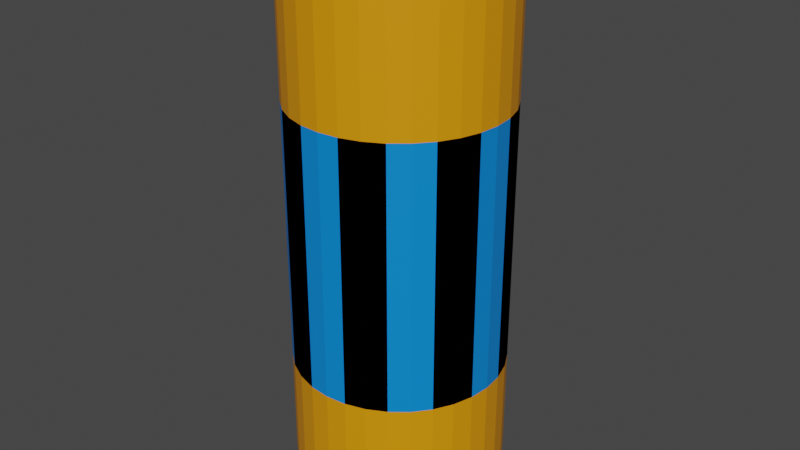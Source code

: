 # Source: untitled.blend  (saved by Blender 3.3.6; exported with 4.5.12 LTS)
import bpy
from mathutils import Matrix  # noqa: F401  (used for matrix-valued properties, if any)

bpy.ops.wm.read_factory_settings(use_empty=True)
scene = bpy.context.scene
scene.name = 'Scene'

# ---- materials (node trees are filled in below, after node groups)
mat_x = bpy.data.materials.new('Материал')
mat_x.use_transparent_shadow = False
mat_x.diffuse_color = (0.0, 0.0, 0.0, 1.0)
mat_001 = bpy.data.materials.new('Материал.001')
mat_001.use_transparent_shadow = False
mat_003 = bpy.data.materials.new('Материал.003')
mat_003.use_transparent_shadow = False
mat_002 = bpy.data.materials.new('Материал.002')
mat_002.use_transparent_shadow = False

# ---- material node trees
mat_001.use_nodes = True; mat_001.node_tree.nodes.clear()
_N = mat_001.node_tree.nodes; _L = mat_001.node_tree.links
n0 = _N.new('ShaderNodeBsdfPrincipled'); n0.name = 'Principled BSDF'; n0.location = (10, 300)
n0.distribution = 'GGX'
n0.subsurface_method = 'RANDOM_WALK_SKIN'
n0.inputs[0].default_value = (0.8, 0.2984, 0.0, 1.0)
n0.inputs[3].default_value = 1.45
n0.inputs[27].default_value = (0.0, 0.0, 0.0, 1.0)
n0.inputs[28].default_value = 1.0
n1 = _N.new('ShaderNodeOutputMaterial'); n1.name = 'Material Output'; n1.location = (300, 300)
_L.new(n0.outputs[0], n1.inputs[0])
n1.is_active_output = True
mat_003.use_nodes = True; mat_003.node_tree.nodes.clear()
_N = mat_003.node_tree.nodes; _L = mat_003.node_tree.links
n0 = _N.new('ShaderNodeBsdfPrincipled'); n0.name = 'Principled BSDF'; n0.location = (10, 300)
n0.distribution = 'GGX'
n0.subsurface_method = 'RANDOM_WALK_SKIN'
n0.inputs[0].default_value = (0.0, 0.2428, 0.8, 1.0)
n0.inputs[3].default_value = 1.45
n0.inputs[27].default_value = (0.0, 0.0, 0.0, 1.0)
n0.inputs[28].default_value = 1.0
n1 = _N.new('ShaderNodeOutputMaterial'); n1.name = 'Material Output'; n1.location = (300, 300)
_L.new(n0.outputs[0], n1.inputs[0])
n1.is_active_output = True
mat_002.use_nodes = True; mat_002.node_tree.nodes.clear()
_N = mat_002.node_tree.nodes; _L = mat_002.node_tree.links
n0 = _N.new('ShaderNodeBsdfPrincipled'); n0.name = 'Principled BSDF'; n0.location = (10, 300)
n0.distribution = 'GGX'
n0.subsurface_method = 'RANDOM_WALK_SKIN'
n0.inputs[0].default_value = (0.0, 0.0, 0.0, 1.0)
n0.inputs[3].default_value = 1.45
n0.inputs[27].default_value = (0.0, 0.0, 0.0, 1.0)
n0.inputs[28].default_value = 1.0
n1 = _N.new('ShaderNodeOutputMaterial'); n1.name = 'Material Output'; n1.location = (300, 300)
_L.new(n0.outputs[0], n1.inputs[0])
n1.is_active_output = True

# ---- world
world_world = bpy.data.worlds.new('World'); scene.world = world_world
world_world.use_nodes = True; world_world.node_tree.nodes.clear()
_N = world_world.node_tree.nodes; _L = world_world.node_tree.links
n0 = _N.new('ShaderNodeOutputWorld'); n0.name = 'World Output'; n0.location = (300, 300)
n1 = _N.new('ShaderNodeBackground'); n1.name = 'Background'; n1.location = (10, 300)
n1.inputs[0].default_value = (0.05088, 0.05088, 0.05088, 1.0)
_L.new(n1.outputs[0], n0.inputs[0])
n0.is_active_output = True
world_world.color = (0.05088, 0.05088, 0.05088)
world_world.use_sun_shadow = False
world_world.sun_shadow_jitter_overblur = 0.0

# ---- meshes
me_x = bpy.data.meshes.new('Цилиндр')
me_x.from_pydata([(0.0, 1.0, -1.0), (0.0, 1.0, 1.488), (0.1951, 0.9808, -1.0), (0.1951, 0.9808, 1.488), (0.3827, 0.9239, -1.0), (0.3827, 0.9239, 1.488), (0.5556, 0.8315, -1.0), (0.5556, 0.8315, 1.488), (0.7071, 0.7071, -1.0), (0.7071, 0.7071, 1.488), (0.8315, 0.5556, -1.0), (0.8315, 0.5556, 1.488), (0.9239, 0.3827, -1.0), (0.9239, 0.3827, 1.488), (0.9808, 0.1951, -1.0), (0.9808, 0.1951, 1.488), (1.0, 0.0, -1.0), (1.0, 0.0, 1.488), (0.9808, -0.1951, -1.0), (0.9808, -0.1951, 1.488), (0.9239, -0.3827, -1.0), (0.9239, -0.3827, 1.488), (0.8315, -0.5556, -1.0), (0.8315, -0.5556, 1.488), (0.7071, -0.7071, -1.0), (0.7071, -0.7071, 1.488), (0.5556, -0.8315, -1.0), (0.5556, -0.8315, 1.488), (0.3827, -0.9239, -1.0), (0.3827, -0.9239, 1.488), (0.1951, -0.9808, -1.0), (0.1951, -0.9808, 1.488), (0.0, -1.0, -1.0), (0.0, -1.0, 1.488), (-0.1951, -0.9808, -1.0), (-0.1951, -0.9808, 1.488), (-0.3827, -0.9239, -1.0), (-0.3827, -0.9239, 1.488), (-0.5556, -0.8315, -1.0), (-0.5556, -0.8315, 1.488), (-0.7071, -0.7071, -1.0), (-0.7071, -0.7071, 1.488), (-0.8315, -0.5556, -1.0), (-0.8315, -0.5556, 1.488), (-0.9239, -0.3827, -1.0), (-0.9239, -0.3827, 1.488), (-0.9808, -0.1951, -1.0), (-0.9808, -0.1951, 1.488), (-1.0, 0.0, -1.0), (-1.0, 0.0, 1.488), (-0.9808, 0.1951, -1.0), (-0.9808, 0.1951, 1.488), (-0.9239, 0.3827, -1.0), (-0.9239, 0.3827, 1.488), (-0.8315, 0.5556, -1.0), (-0.8315, 0.5556, 1.488), (-0.7071, 0.7071, -1.0), (-0.7071, 0.7071, 1.488), (-0.5556, 0.8315, -1.0), (-0.5556, 0.8315, 1.488), (-0.3827, 0.9239, -1.0), (-0.3827, 0.9239, 1.488), (-0.1951, 0.9808, -1.0), (-0.1951, 0.9808, 1.488), (0.1951, 0.9808, 2.616), (1.024e-07, 1.0, 2.616), (0.3827, 0.9239, 2.616), (0.5556, 0.8315, 2.616), (0.7071, 0.7071, 2.616), (0.8315, 0.5556, 2.616), (0.9239, 0.3827, 2.616), (0.9808, 0.1951, 2.616), (1.0, 0.0, 2.616), (0.9808, -0.1951, 2.616), (0.9239, -0.3827, 2.616), (0.8315, -0.5556, 2.616), (0.7071, -0.7071, 2.616), (0.5556, -0.8315, 2.616), (0.3827, -0.9239, 2.616), (0.1951, -0.9808, 2.616), (1.024e-07, -1.0, 2.616), (-0.1951, -0.9808, 2.616), (-0.3827, -0.9239, 2.616), (-0.5556, -0.8315, 2.616), (-0.7071, -0.7071, 2.616), (-0.8315, -0.5556, 2.616), (-0.9239, -0.3827, 2.616), (-0.9808, -0.1951, 2.616), (-1.0, 0.0, 2.616), (-0.9808, 0.1951, 2.616), (-0.9239, 0.3827, 2.616), (-0.8315, 0.5556, 2.616), (-0.7071, 0.7071, 2.616), (-0.5556, 0.8315, 2.616), (-0.3827, 0.9239, 2.616), (-0.1951, 0.9808, 2.616), (-2.023e-08, 1.0, -2.06), (0.1951, 0.9808, -2.06), (0.3827, 0.9239, -2.06), (0.5556, 0.8315, -2.06), (0.7071, 0.7071, -2.06), (0.8315, 0.5556, -2.06), (0.9239, 0.3827, -2.06), (0.9808, 0.1951, -2.06), (1.0, 0.0, -2.06), (0.9808, -0.1951, -2.06), (0.9239, -0.3827, -2.06), (0.8315, -0.5556, -2.06), (0.7071, -0.7071, -2.06), (0.5556, -0.8315, -2.06), (0.3827, -0.9239, -2.06), (0.1951, -0.9808, -2.06), (-2.023e-08, -1.0, -2.06), (-0.1951, -0.9808, -2.06), (-0.3827, -0.9239, -2.06), (-0.5556, -0.8315, -2.06), (-0.7071, -0.7071, -2.06), (-0.8315, -0.5556, -2.06), (-0.9239, -0.3827, -2.06), (-0.9808, -0.1951, -2.06), (-1.0, 0.0, -2.06), (-0.9808, 0.1951, -2.06), (-0.9239, 0.3827, -2.06), (-0.8315, 0.5556, -2.06), (-0.7071, 0.7071, -2.06), (-0.5556, 0.8315, -2.06), (-0.3827, 0.9239, -2.06), (-0.1951, 0.9808, -2.06)], [], [(0, 1, 3, 2), (2, 3, 5, 4), (4, 5, 7, 6), (6, 7, 9, 8), (8, 9, 11, 10), (10, 11, 13, 12), (12, 13, 15, 14), (14, 15, 17, 16), (16, 17, 19, 18), (18, 19, 21, 20), (20, 21, 23, 22), (22, 23, 25, 24), (24, 25, 27, 26), (26, 27, 29, 28), (28, 29, 31, 30), (30, 31, 33, 32), (32, 33, 35, 34), (34, 35, 37, 36), (36, 37, 39, 38), (38, 39, 41, 40), (40, 41, 43, 42), (42, 43, 45, 44), (44, 45, 47, 46), (46, 47, 49, 48), (48, 49, 51, 50), (50, 51, 53, 52), (52, 53, 55, 54), (54, 55, 57, 56), (56, 57, 59, 58), (58, 59, 61, 60), (15, 13, 70, 71), (60, 61, 63, 62), (62, 63, 1, 0), (10, 12, 102, 101), (64, 65, 95, 94, 93, 92, 91, 90, 89, 88, 87, 86, 85, 84, 83, 82, 81, 80, 79, 78, 77, 76, 75, 74, 73, 72, 71, 70, 69, 68, 67, 66), (33, 31, 79, 80), (51, 49, 88, 89), (7, 5, 66, 67), (25, 23, 75, 76), (43, 41, 84, 85), (61, 59, 93, 94), (17, 15, 71, 72), (35, 33, 80, 81), (53, 51, 89, 90), (9, 7, 67, 68), (27, 25, 76, 77), (45, 43, 85, 86), (63, 61, 94, 95), (19, 17, 72, 73), (37, 35, 81, 82), (55, 53, 90, 91), (11, 9, 68, 69), (29, 27, 77, 78), (47, 45, 86, 87), (3, 1, 65, 64), (1, 63, 95, 65), (21, 19, 73, 74), (39, 37, 82, 83), (57, 55, 91, 92), (13, 11, 69, 70), (31, 29, 78, 79), (49, 47, 87, 88), (5, 3, 64, 66), (23, 21, 74, 75), (41, 39, 83, 84), (59, 57, 92, 93), (96, 97, 98, 99, 100, 101, 102, 103, 104, 105, 106, 107, 108, 109, 110, 111, 112, 113, 114, 115, 116, 117, 118, 119, 120, 121, 122, 123, 124, 125, 126, 127), (28, 30, 111, 110), (46, 48, 120, 119), (2, 4, 98, 97), (20, 22, 107, 106), (38, 40, 116, 115), (56, 58, 125, 124), (12, 14, 103, 102), (30, 32, 112, 111), (48, 50, 121, 120), (4, 6, 99, 98), (22, 24, 108, 107), (40, 42, 117, 116), (58, 60, 126, 125), (14, 16, 104, 103), (32, 34, 113, 112), (50, 52, 122, 121), (6, 8, 100, 99), (24, 26, 109, 108), (42, 44, 118, 117), (60, 62, 127, 126), (16, 18, 105, 104), (34, 36, 114, 113), (52, 54, 123, 122), (8, 10, 101, 100), (26, 28, 110, 109), (44, 46, 119, 118), (0, 2, 97, 96), (62, 0, 96, 127), (18, 20, 106, 105), (36, 38, 115, 114), (54, 56, 124, 123)])
me_x.polygons.foreach_set('material_index', [2, 0, 0, 2, 2, 0, 0, 2, 2, 0, 0, 2, 2, 0, 0, 2, 2, 0, 0, 2, 2, 0, 0, 2, 2, 0, 0, 2, 2, 0, 1, 0, 2, 1, 1, 1, 1, 1, 1, 1, 1, 1, 1, 1, 1, 1, 1, 1, 1, 1, 1, 1, 1, 1, 1, 1, 1, 1, 1, 1, 1, 1, 1, 1, 1, 1, 1, 1, 1, 1, 1, 1, 1, 1, 1, 1, 1, 1, 1, 1, 1, 1, 1, 1, 1, 1, 1, 1, 1, 1, 1, 1, 1, 1, 1, 1, 1, 1])
_uv = me_x.uv_layers.new(name='UVКарта')
_uv.uv.foreach_set('vector', [1.0, 0.5, 1.0, 1.0, 0.9688, 1.0, 0.9688, 0.5, 0.9688, 0.5, 0.9688, 1.0, 0.9375, 1.0, 0.9375, 0.5, 0.9375, 0.5, 0.9375, 1.0, 0.9062, 1.0, 0.9062, 0.5, 0.9062, 0.5, 0.9062, 1.0, 0.875, 1.0, 0.875, 0.5, 0.875, 0.5, 0.875, 1.0, 0.8438, 1.0, 0.8438, 0.5, 0.8438, 0.5, 0.8438, 1.0, 0.8125, 1.0, 0.8125, 0.5, 0.8125, 0.5, 0.8125, 1.0, 0.7812, 1.0, 0.7812, 0.5, 0.7812, 0.5, 0.7812, 1.0, 0.75, 1.0, 0.75, 0.5, 0.75, 0.5, 0.75, 1.0, 0.7188, 1.0, 0.7188, 0.5, 0.7188, 0.5, 0.7188, 1.0, 0.6875, 1.0, 0.6875, 0.5, 0.6875, 0.5, 0.6875, 1.0, 0.6562, 1.0, 0.6562, 0.5, 0.6562, 0.5, 0.6562, 1.0, 0.625, 1.0, 0.625, 0.5, 0.625, 0.5, 0.625, 1.0, 0.5938, 1.0, 0.5938, 0.5, 0.5938, 0.5, 0.5938, 1.0, 0.5625, 1.0, 0.5625, 0.5, 0.5625, 0.5, 0.5625, 1.0, 0.5312, 1.0, 0.5312, 0.5, 0.5312, 0.5, 0.5312, 1.0, 0.5, 1.0, 0.5, 0.5, 0.5, 0.5, 0.5, 1.0, 0.4688, 1.0, 0.4688, 0.5, 0.4688, 0.5, 0.4688, 1.0, 0.4375, 1.0, 0.4375, 0.5, 0.4375, 0.5, 0.4375, 1.0, 0.4062, 1.0, 0.4062, 0.5, 0.4062, 0.5, 0.4062, 1.0, 0.375, 1.0, 0.375, 0.5, 0.375, 0.5, 0.375, 1.0, 0.3438, 1.0, 0.3438, 0.5, 0.3438, 0.5, 0.3438, 1.0, 0.3125, 1.0, 0.3125, 0.5, 0.3125, 0.5, 0.3125, 1.0, 0.2812, 1.0, 0.2812, 0.5, 0.2812, 0.5, 0.2812, 1.0, 0.25, 1.0, 0.25, 0.5, 0.25, 0.5, 0.25, 1.0, 0.2188, 1.0, 0.2188, 0.5, 0.2188, 0.5, 0.2188, 1.0, 0.1875, 1.0, 0.1875, 0.5, 0.1875, 0.5, 0.1875, 1.0, 0.1562, 1.0, 0.1562, 0.5, 0.1562, 0.5, 0.1562, 1.0, 0.125, 1.0, 0.125, 0.5, 0.125, 0.5, 0.125, 1.0, 0.09375, 1.0, 0.09375, 0.5, 0.09375, 0.5, 0.09375, 1.0, 0.0625, 1.0, 0.0625, 0.5, 0.7812, 1.0, 0.8125, 1.0, 0.8125, 1.0, 0.7812, 1.0, 0.0625, 0.5, 0.0625, 1.0, 0.03125, 1.0, 0.03125, 0.5, 0.03125, 0.5, 0.03125, 1.0, 0.0, 1.0, 0.0, 0.5, 0.8438, 0.5, 0.8125, 0.5, 0.8125, 0.5, 0.8438, 0.5, 0.2968, 0.4854, 0.25, 0.49, 0.2032, 0.4854, 0.1582, 0.4717, 0.1167, 0.4496, 0.08029, 0.4197, 0.05045, 0.3833, 0.02827, 0.3418, 0.01461, 0.2968, 0.01, 0.25, 0.01461, 0.2032, 0.02827, 0.1582, 0.05045, 0.1167, 0.08029, 0.08029, 0.1167, 0.05045, 0.1582, 0.02827, 0.2032, 0.01461, 0.25, 0.01, 0.2968, 0.01461, 0.3418, 0.02827, 0.3833, 0.05045, 0.4197, 0.08029, 0.4496, 0.1167, 0.4717, 0.1582, 0.4854, 0.2032, 0.49, 0.25, 0.4854, 0.2968, 0.4717, 0.3418, 0.4496, 0.3833, 0.4197, 0.4197, 0.3833, 0.4496, 0.3418, 0.4717, 0.5, 1.0, 0.5312, 1.0, 0.5312, 1.0, 0.5, 1.0, 0.2188, 1.0, 0.25, 1.0, 0.25, 1.0, 0.2188, 1.0, 0.9062, 1.0, 0.9375, 1.0, 0.9375, 1.0, 0.9062, 1.0, 0.625, 1.0, 0.6562, 1.0, 0.6562, 1.0, 0.625, 1.0, 0.3438, 1.0, 0.375, 1.0, 0.375, 1.0, 0.3438, 1.0, 0.0625, 1.0, 0.09375, 1.0, 0.09375, 1.0, 0.0625, 1.0, 0.75, 1.0, 0.7812, 1.0, 0.7812, 1.0, 0.75, 1.0, 0.4688, 1.0, 0.5, 1.0, 0.5, 1.0, 0.4688, 1.0, 0.1875, 1.0, 0.2188, 1.0, 0.2188, 1.0, 0.1875, 1.0, 0.875, 1.0, 0.9062, 1.0, 0.9062, 1.0, 0.875, 1.0, 0.5938, 1.0, 0.625, 1.0, 0.625, 1.0, 0.5938, 1.0, 0.3125, 1.0, 0.3438, 1.0, 0.3438, 1.0, 0.3125, 1.0, 0.03125, 1.0, 0.0625, 1.0, 0.0625, 1.0, 0.03125, 1.0, 0.7188, 1.0, 0.75, 1.0, 0.75, 1.0, 0.7188, 1.0, 0.4375, 1.0, 0.4688, 1.0, 0.4688, 1.0, 0.4375, 1.0, 0.1562, 1.0, 0.1875, 1.0, 0.1875, 1.0, 0.1562, 1.0, 0.8438, 1.0, 0.875, 1.0, 0.875, 1.0, 0.8438, 1.0, 0.5625, 1.0, 0.5938, 1.0, 0.5938, 1.0, 0.5625, 1.0, 0.2812, 1.0, 0.3125, 1.0, 0.3125, 1.0, 0.2812, 1.0, 0.9688, 1.0, 1.0, 1.0, 1.0, 1.0, 0.9688, 1.0, 0.0, 1.0, 0.03125, 1.0, 0.03125, 1.0, 0.0, 1.0, 0.6875, 1.0, 0.7188, 1.0, 0.7188, 1.0, 0.6875, 1.0, 0.4062, 1.0, 0.4375, 1.0, 0.4375, 1.0, 0.4062, 1.0, 0.125, 1.0, 0.1562, 1.0, 0.1562, 1.0, 0.125, 1.0, 0.8125, 1.0, 0.8438, 1.0, 0.8438, 1.0, 0.8125, 1.0, 0.5312, 1.0, 0.5625, 1.0, 0.5625, 1.0, 0.5312, 1.0, 0.25, 1.0, 0.2812, 1.0, 0.2812, 1.0, 0.25, 1.0, 0.9375, 1.0, 0.9688, 1.0, 0.9688, 1.0, 0.9375, 1.0, 0.6562, 1.0, 0.6875, 1.0, 0.6875, 1.0, 0.6562, 1.0, 0.375, 1.0, 0.4062, 1.0, 0.4062, 1.0, 0.375, 1.0, 0.09375, 1.0, 0.125, 1.0, 0.125, 1.0, 0.09375, 1.0, 0.75, 0.49, 0.7968, 0.4854, 0.8418, 0.4717, 0.8833, 0.4496, 0.9197, 0.4197, 0.9496, 0.3833, 0.9717, 0.3418, 0.9854, 0.2968, 0.99, 0.25, 0.9854, 0.2032, 0.9717, 0.1582, 0.9496, 0.1167, 0.9197, 0.08029, 0.8833, 0.05045, 0.8418, 0.02827, 0.7968, 0.01461, 0.75, 0.01, 0.7032, 0.01461, 0.6582, 0.02827, 0.6167, 0.05045, 0.5803, 0.08029, 0.5504, 0.1167, 0.5283, 0.1582, 0.5146, 0.2032, 0.51, 0.25, 0.5146, 0.2968, 0.5283, 0.3418, 0.5504, 0.3833, 0.5803, 0.4197, 0.6167, 0.4496, 0.6582, 0.4717, 0.7032, 0.4854, 0.5625, 0.5, 0.5312, 0.5, 0.5312, 0.5, 0.5625, 0.5, 0.2812, 0.5, 0.25, 0.5, 0.25, 0.5, 0.2812, 0.5, 0.9688, 0.5, 0.9375, 0.5, 0.9375, 0.5, 0.9688, 0.5, 0.6875, 0.5, 0.6562, 0.5, 0.6562, 0.5, 0.6875, 0.5, 0.4062, 0.5, 0.375, 0.5, 0.375, 0.5, 0.4062, 0.5, 0.125, 0.5, 0.09375, 0.5, 0.09375, 0.5, 0.125, 0.5, 0.8125, 0.5, 0.7812, 0.5, 0.7812, 0.5, 0.8125, 0.5, 0.5312, 0.5, 0.5, 0.5, 0.5, 0.5, 0.5312, 0.5, 0.25, 0.5, 0.2188, 0.5, 0.2188, 0.5, 0.25, 0.5, 0.9375, 0.5, 0.9062, 0.5, 0.9062, 0.5, 0.9375, 0.5, 0.6562, 0.5, 0.625, 0.5, 0.625, 0.5, 0.6562, 0.5, 0.375, 0.5, 0.3438, 0.5, 0.3438, 0.5, 0.375, 0.5, 0.09375, 0.5, 0.0625, 0.5, 0.0625, 0.5, 0.09375, 0.5, 0.7812, 0.5, 0.75, 0.5, 0.75, 0.5, 0.7812, 0.5, 0.5, 0.5, 0.4688, 0.5, 0.4688, 0.5, 0.5, 0.5, 0.2188, 0.5, 0.1875, 0.5, 0.1875, 0.5, 0.2188, 0.5, 0.9062, 0.5, 0.875, 0.5, 0.875, 0.5, 0.9062, 0.5, 0.625, 0.5, 0.5938, 0.5, 0.5938, 0.5, 0.625, 0.5, 0.3438, 0.5, 0.3125, 0.5, 0.3125, 0.5, 0.3438, 0.5, 0.0625, 0.5, 0.03125, 0.5, 0.03125, 0.5, 0.0625, 0.5, 0.75, 0.5, 0.7188, 0.5, 0.7188, 0.5, 0.75, 0.5, 0.4688, 0.5, 0.4375, 0.5, 0.4375, 0.5, 0.4688, 0.5, 0.1875, 0.5, 0.1562, 0.5, 0.1562, 0.5, 0.1875, 0.5, 0.875, 0.5, 0.8438, 0.5, 0.8438, 0.5, 0.875, 0.5, 0.5938, 0.5, 0.5625, 0.5, 0.5625, 0.5, 0.5938, 0.5, 0.3125, 0.5, 0.2812, 0.5, 0.2812, 0.5, 0.3125, 0.5, 1.0, 0.5, 0.9688, 0.5, 0.9688, 0.5, 1.0, 0.5, 0.03125, 0.5, 0.0, 0.5, 0.0, 0.5, 0.03125, 0.5, 0.7188, 0.5, 0.6875, 0.5, 0.6875, 0.5, 0.7188, 0.5, 0.4375, 0.5, 0.4062, 0.5, 0.4062, 0.5, 0.4375, 0.5, 0.1562, 0.5, 0.125, 0.5, 0.125, 0.5, 0.1562, 0.5])
me_x.materials.append(mat_x)
me_x.materials.append(mat_001)
me_x.materials.append(mat_003)
me_x.update()
me_001 = bpy.data.meshes.new('Цилиндр.001')
me_001.from_pydata([(0.0, 1.0, -6.842), (0.0, 1.0, -1.503), (0.1951, 0.9808, -6.842), (0.1951, 0.9808, -1.503), (0.3827, 0.9239, -6.842), (0.3827, 0.9239, -1.503), (0.5556, 0.8315, -6.842), (0.5556, 0.8315, -1.503), (0.7071, 0.7071, -6.842), (0.7071, 0.7071, -1.503), (0.8315, 0.5556, -6.842), (0.8315, 0.5556, -1.503), (0.9239, 0.3827, -6.842), (0.9239, 0.3827, -1.503), (0.9808, 0.1951, -6.842), (0.9808, 0.1951, -1.503), (1.0, 0.0, -6.842), (1.0, 0.0, -1.503), (0.9808, -0.1951, -6.842), (0.9808, -0.1951, -1.503), (0.9239, -0.3827, -6.842), (0.9239, -0.3827, -1.503), (0.8315, -0.5556, -6.842), (0.8315, -0.5556, -1.503), (0.7071, -0.7071, -6.842), (0.7071, -0.7071, -1.503), (0.5556, -0.8315, -6.842), (0.5556, -0.8315, -1.503), (0.3827, -0.9239, -6.842), (0.3827, -0.9239, -1.503), (0.1951, -0.9808, -6.842), (0.1951, -0.9808, -1.503), (0.0, -1.0, -6.842), (0.0, -1.0, -1.503), (-0.1951, -0.9808, -6.842), (-0.1951, -0.9808, -1.503), (-0.3827, -0.9239, -6.842), (-0.3827, -0.9239, -1.503), (-0.5556, -0.8315, -6.842), (-0.5556, -0.8315, -1.503), (-0.7071, -0.7071, -6.842), (-0.7071, -0.7071, -1.503), (-0.8315, -0.5556, -6.842), (-0.8315, -0.5556, -1.503), (-0.9239, -0.3827, -6.842), (-0.9239, -0.3827, -1.503), (-0.9808, -0.1951, -6.842), (-0.9808, -0.1951, -1.503), (-1.0, 0.0, -6.842), (-1.0, 0.0, -1.503), (-0.9808, 0.1951, -6.842), (-0.9808, 0.1951, -1.503), (-0.9239, 0.3827, -6.842), (-0.9239, 0.3827, -1.503), (-0.8315, 0.5556, -6.842), (-0.8315, 0.5556, -1.503), (-0.7071, 0.7071, -6.842), (-0.7071, 0.7071, -1.503), (-0.5556, 0.8315, -6.842), (-0.5556, 0.8315, -1.503), (-0.3827, 0.9239, -6.842), (-0.3827, 0.9239, -1.503), (-0.1951, 0.9808, -6.842), (-0.1951, 0.9808, -1.503)], [], [(0, 1, 3, 2), (2, 3, 5, 4), (4, 5, 7, 6), (6, 7, 9, 8), (8, 9, 11, 10), (10, 11, 13, 12), (12, 13, 15, 14), (14, 15, 17, 16), (16, 17, 19, 18), (18, 19, 21, 20), (20, 21, 23, 22), (22, 23, 25, 24), (24, 25, 27, 26), (26, 27, 29, 28), (28, 29, 31, 30), (30, 31, 33, 32), (32, 33, 35, 34), (34, 35, 37, 36), (36, 37, 39, 38), (38, 39, 41, 40), (40, 41, 43, 42), (42, 43, 45, 44), (44, 45, 47, 46), (46, 47, 49, 48), (48, 49, 51, 50), (50, 51, 53, 52), (52, 53, 55, 54), (54, 55, 57, 56), (56, 57, 59, 58), (58, 59, 61, 60), (3, 1, 63, 61, 59, 57, 55, 53, 51, 49, 47, 45, 43, 41, 39, 37, 35, 33, 31, 29, 27, 25, 23, 21, 19, 17, 15, 13, 11, 9, 7, 5), (60, 61, 63, 62), (62, 63, 1, 0), (0, 2, 4, 6, 8, 10, 12, 14, 16, 18, 20, 22, 24, 26, 28, 30, 32, 34, 36, 38, 40, 42, 44, 46, 48, 50, 52, 54, 56, 58, 60, 62)])
_uv = me_001.uv_layers.new(name='UVКарта')
_uv.uv.foreach_set('vector', [1.0, 0.5, 1.0, 1.0, 0.9688, 1.0, 0.9688, 0.5, 0.9688, 0.5, 0.9688, 1.0, 0.9375, 1.0, 0.9375, 0.5, 0.9375, 0.5, 0.9375, 1.0, 0.9062, 1.0, 0.9062, 0.5, 0.9062, 0.5, 0.9062, 1.0, 0.875, 1.0, 0.875, 0.5, 0.875, 0.5, 0.875, 1.0, 0.8438, 1.0, 0.8438, 0.5, 0.8438, 0.5, 0.8438, 1.0, 0.8125, 1.0, 0.8125, 0.5, 0.8125, 0.5, 0.8125, 1.0, 0.7812, 1.0, 0.7812, 0.5, 0.7812, 0.5, 0.7812, 1.0, 0.75, 1.0, 0.75, 0.5, 0.75, 0.5, 0.75, 1.0, 0.7188, 1.0, 0.7188, 0.5, 0.7188, 0.5, 0.7188, 1.0, 0.6875, 1.0, 0.6875, 0.5, 0.6875, 0.5, 0.6875, 1.0, 0.6562, 1.0, 0.6562, 0.5, 0.6562, 0.5, 0.6562, 1.0, 0.625, 1.0, 0.625, 0.5, 0.625, 0.5, 0.625, 1.0, 0.5938, 1.0, 0.5938, 0.5, 0.5938, 0.5, 0.5938, 1.0, 0.5625, 1.0, 0.5625, 0.5, 0.5625, 0.5, 0.5625, 1.0, 0.5312, 1.0, 0.5312, 0.5, 0.5312, 0.5, 0.5312, 1.0, 0.5, 1.0, 0.5, 0.5, 0.5, 0.5, 0.5, 1.0, 0.4688, 1.0, 0.4688, 0.5, 0.4688, 0.5, 0.4688, 1.0, 0.4375, 1.0, 0.4375, 0.5, 0.4375, 0.5, 0.4375, 1.0, 0.4062, 1.0, 0.4062, 0.5, 0.4062, 0.5, 0.4062, 1.0, 0.375, 1.0, 0.375, 0.5, 0.375, 0.5, 0.375, 1.0, 0.3438, 1.0, 0.3438, 0.5, 0.3438, 0.5, 0.3438, 1.0, 0.3125, 1.0, 0.3125, 0.5, 0.3125, 0.5, 0.3125, 1.0, 0.2812, 1.0, 0.2812, 0.5, 0.2812, 0.5, 0.2812, 1.0, 0.25, 1.0, 0.25, 0.5, 0.25, 0.5, 0.25, 1.0, 0.2188, 1.0, 0.2188, 0.5, 0.2188, 0.5, 0.2188, 1.0, 0.1875, 1.0, 0.1875, 0.5, 0.1875, 0.5, 0.1875, 1.0, 0.1562, 1.0, 0.1562, 0.5, 0.1562, 0.5, 0.1562, 1.0, 0.125, 1.0, 0.125, 0.5, 0.125, 0.5, 0.125, 1.0, 0.09375, 1.0, 0.09375, 0.5, 0.09375, 0.5, 0.09375, 1.0, 0.0625, 1.0, 0.0625, 0.5, 0.2968, 0.4854, 0.25, 0.49, 0.2032, 0.4854, 0.1582, 0.4717, 0.1167, 0.4496, 0.08029, 0.4197, 0.05045, 0.3833, 0.02827, 0.3418, 0.01461, 0.2968, 0.01, 0.25, 0.01461, 0.2032, 0.02827, 0.1582, 0.05045, 0.1167, 0.08029, 0.08029, 0.1167, 0.05045, 0.1582, 0.02827, 0.2032, 0.01461, 0.25, 0.01, 0.2968, 0.01461, 0.3418, 0.02827, 0.3833, 0.05045, 0.4197, 0.08029, 0.4496, 0.1167, 0.4717, 0.1582, 0.4854, 0.2032, 0.49, 0.25, 0.4854, 0.2968, 0.4717, 0.3418, 0.4496, 0.3833, 0.4197, 0.4197, 0.3833, 0.4496, 0.3418, 0.4717, 0.0625, 0.5, 0.0625, 1.0, 0.03125, 1.0, 0.03125, 0.5, 0.03125, 0.5, 0.03125, 1.0, 0.0, 1.0, 0.0, 0.5, 0.75, 0.49, 0.7968, 0.4854, 0.8418, 0.4717, 0.8833, 0.4496, 0.9197, 0.4197, 0.9496, 0.3833, 0.9717, 0.3418, 0.9854, 0.2968, 0.99, 0.25, 0.9854, 0.2032, 0.9717, 0.1582, 0.9496, 0.1167, 0.9197, 0.08029, 0.8833, 0.05045, 0.8418, 0.02827, 0.7968, 0.01461, 0.75, 0.01, 0.7032, 0.01461, 0.6582, 0.02827, 0.6167, 0.05045, 0.5803, 0.08029, 0.5504, 0.1167, 0.5283, 0.1582, 0.5146, 0.2032, 0.51, 0.25, 0.5146, 0.2968, 0.5283, 0.3418, 0.5504, 0.3833, 0.5803, 0.4197, 0.6167, 0.4496, 0.6582, 0.4717, 0.7032, 0.4854])
me_001.materials.append(mat_002)
me_001.update()

# ---- objects
ob_x = bpy.data.objects.new('Цилиндр', me_x)
ob_001 = bpy.data.objects.new('Цилиндр.001', me_001)

# ---- transforms, parenting, visibility, modifiers, constraints
ob_x.location = (0.0, 0.0, 0.0)
ob_001.location = (0.0, 0.0, 4.462)
ob_001.scale = (0.3896, 0.3896, 1.0)

# ---- collection membership
scene.collection.objects.link(ob_x)
scene.collection.objects.link(ob_001)

# ---- scene / render settings (as saved in the file)
scene.frame_start = 1; scene.frame_end = 250; scene.frame_set(1)
scene.render.engine = 'BLENDER_EEVEE_NEXT'
scene.cycles.sampling_pattern = 'TABULATED_SOBOL'
scene.cycles.use_light_tree = False
scene.view_settings.view_transform = 'Filmic'
bpy.context.view_layer.update()

# ---- added for rendering (the .blend has no active camera and no usable light): camera, sun
cam_auto = bpy.data.cameras.new('AutoCamera')
cam_auto.lens = 50.0
cam_auto.sensor_width = 36.0
cam_auto.clip_end = 1000.0
ob_auto_camera = bpy.data.objects.new('AutoCamera', cam_auto)
scene.collection.objects.link(ob_auto_camera)
ob_auto_camera.location = (5.59024, -6.70828, 4.76186)
ob_auto_camera.rotation_euler = (1.09748, -7.21219e-08, 0.694738)
scene.camera = ob_auto_camera
light_auto_sun = bpy.data.lights.new('AutoSun', 'SUN')
light_auto_sun.energy = 3.0
light_auto_sun.angle = 0.0523599
ob_auto_sun = bpy.data.objects.new('AutoSun', light_auto_sun)
scene.collection.objects.link(ob_auto_sun)
ob_auto_sun.rotation_euler = (0.872665, 0.174533, 0.523599)
bpy.context.view_layer.update()
